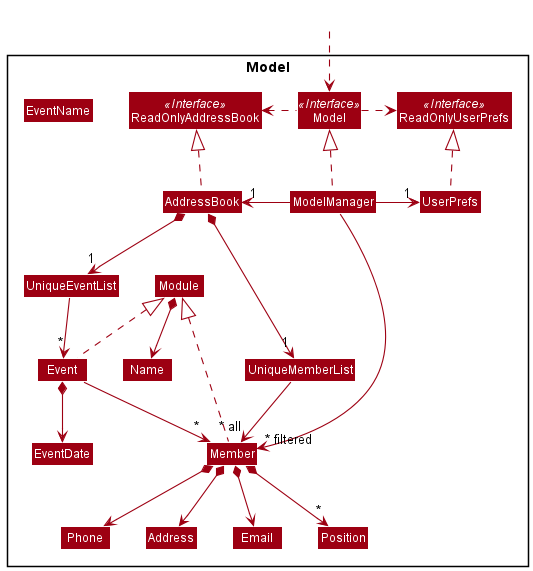

The diagram above was rendered by PlantUML. Its source (embedded in the PNG):
@startuml
!include style.puml
skinparam arrowThickness 1.1
skinparam arrowColor MODEL_COLOR
skinparam classBackgroundColor MODEL_COLOR

Package Model <<Rectangle>>{
Interface ReadOnlyAddressBook <<Interface>>
Interface ReadOnlyUserPrefs <<Interface>>
Interface Model <<Interface>>
Class AddressBook
Class ReadOnlyAddressBook
Class Model
Class ModelManager
Class UserPrefs
Class ReadOnlyUserPrefs
Class Module

Class UniqueMemberList
Class Member
Class Address
Class Email
Class Name
Class Phone
Class Position

Class UniqueEventList
Class Event
Class EventName
Class EventDate

}

Class HiddenOutside #FFFFFF
HiddenOutside ..> Model

AddressBook .up.|> ReadOnlyAddressBook

ModelManager .up.|> Model
Model .right.> ReadOnlyUserPrefs
Model .left.> ReadOnlyAddressBook
ModelManager -left-> "1" AddressBook
ModelManager -right-> "1" UserPrefs
UserPrefs .up.|> ReadOnlyUserPrefs

AddressBook *--> "1" UniqueMemberList
UniqueMemberList --> "~* all" Member
Member .up.|> Module
Member *--> Phone
Member *--> Email
Member *--> Address
Member *--> "*" Position

AddressBook *--> "1" UniqueEventList
UniqueEventList --> "~*" Event
Event .up.|> Module
Module *--> Name
Event *--> EventDate
Event --> "~*" Member

Phone -[hidden]right-> Address
Address -[hidden]right-> Email

ModelManager -->"~* filtered" Member
@enduml